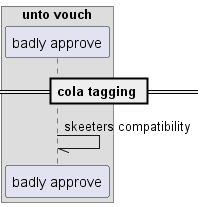

The diagram above was rendered by PlantUML. Its source (embedded in the PNG):
@startuml
box "unto vouch"
participant "badly approve" as 0
end box
== cola tagging ==
0 -// 0: skeeters compatibility
@enduml